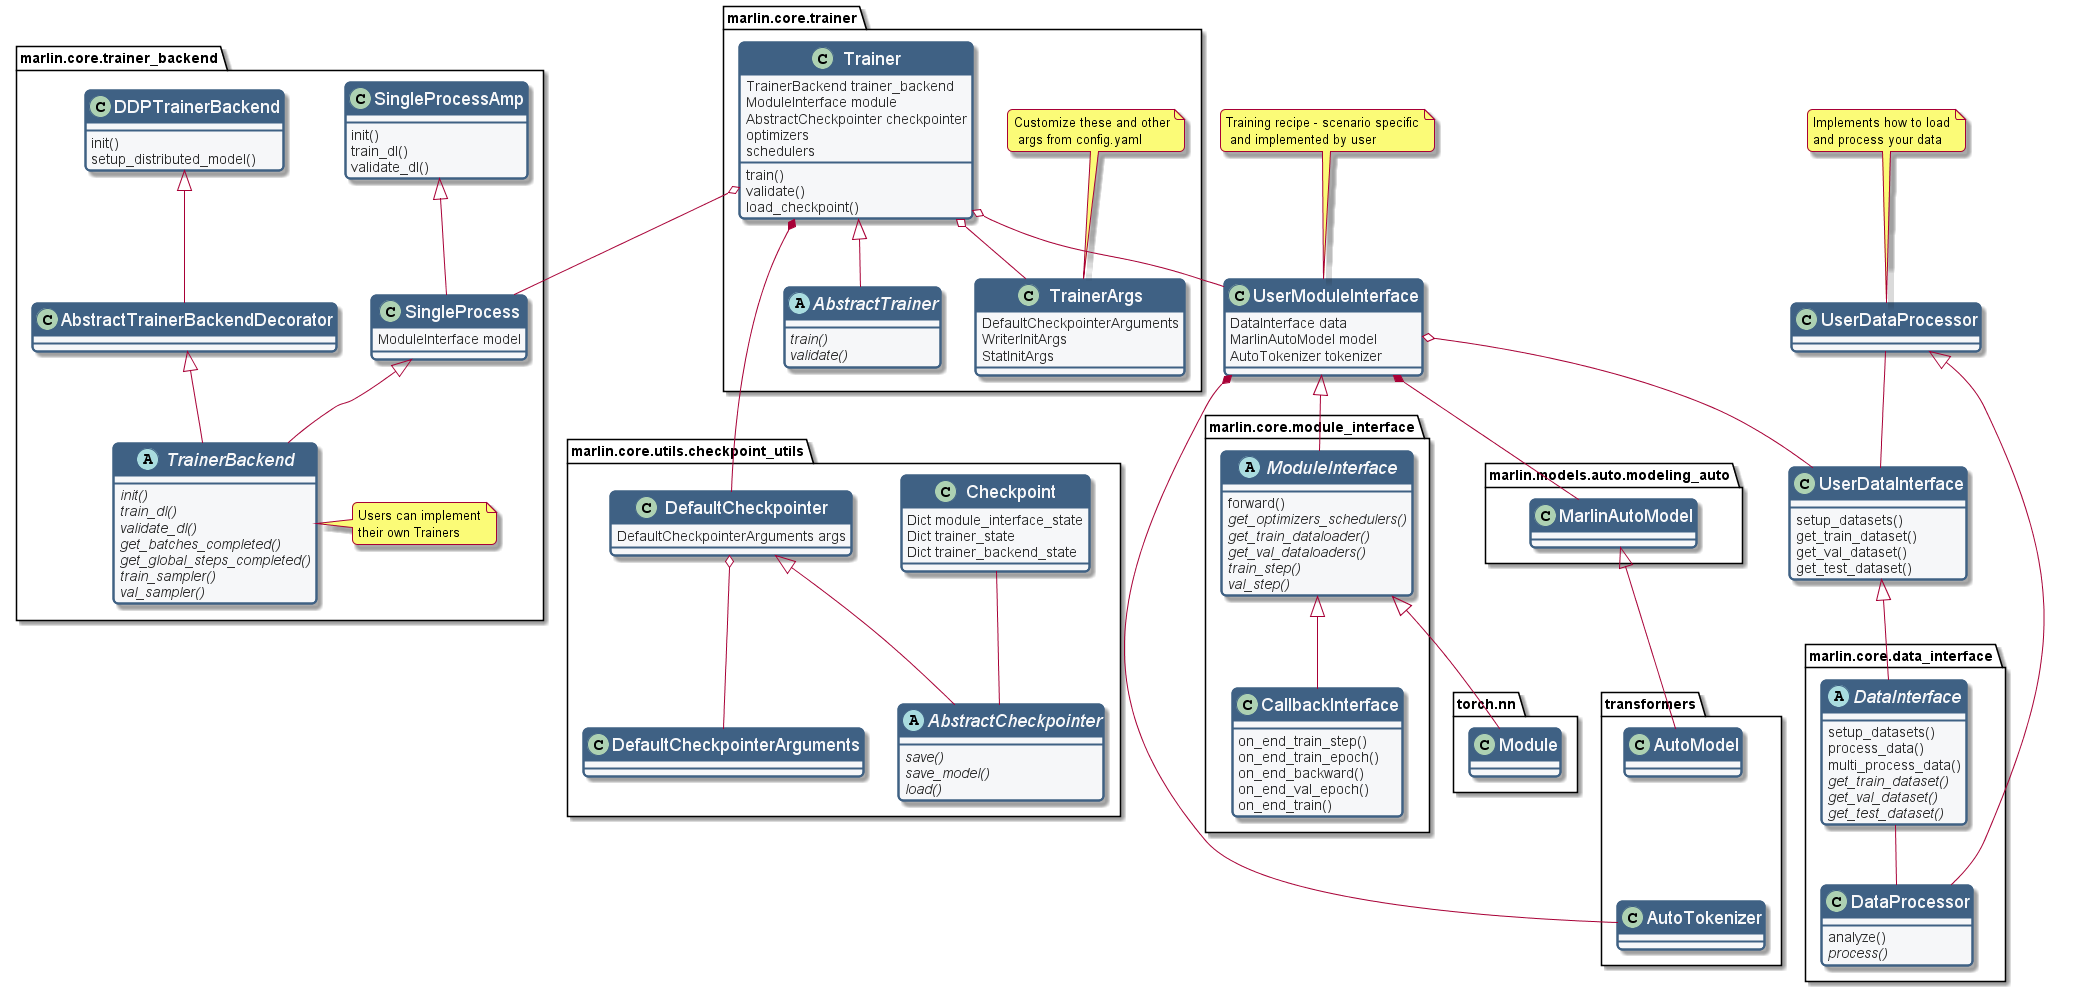

The diagram above was rendered by PlantUML. Its source (embedded in the PNG):
@startuml classes

'Diagram visualization params
skinparam RoundCorner 10
skinparam class {
    AttributeFontColor #2b2b2b
    AttributeFontName Arial
    AttributeFontSize 14
    BackgroundColor #f6f7f9
    BorderColor #3f6184
    BorderThickness 2
    FontColor #f6f7f9
    FontName Arial
    FontSize 18
    HeaderBackgroundColor #3f6184
}

'Class diagram descriptions

'External classes
class torch.nn.Module {}
class transformers.AutoModel {}
class transformers.AutoTokenizer {}


'Marlin classes

'Marlin auto model
namespace marlin.models.auto.modeling_auto {
    class MarlinAutoModel 
}

'Module Interface
namespace marlin.core.module_interface {
    class CallbackInterface {
        on_end_train_step()
        on_end_train_epoch()
        on_end_backward()
        on_end_val_epoch()
        on_end_train()
    }
    abstract class ModuleInterface {
        forward()
        {abstract} get_optimizers_schedulers()
        {abstract} get_train_dataloader()
        {abstract} get_val_dataloaders()
        {abstract} train_step()
        {abstract} val_step()
    }
}

'Trainer Backend
namespace marlin.core.trainer_backend {
    abstract class TrainerBackend{
        {abstract} init()
        {abstract} train_dl()
        {abstract} validate_dl()
        {abstract} get_batches_completed()
        {abstract} get_global_steps_completed()
        {abstract} train_sampler()
        {abstract} val_sampler()
    }
    note right: Users can implement\ntheir own Trainers
    class SingleProcess {
        ModuleInterface model
    }
    class AbstractTrainerBackendDecorator
    class SingleProcessAmp {
        init()
        train_dl()
        validate_dl()
    }
    class DDPTrainerBackend{
        init()
        setup_distributed_model()
    }
}


'Trainer
namespace marlin.core.trainer {
    class TrainerArgs {
        DefaultCheckpointerArguments
        WriterInitArgs
        StatInitArgs
    }
    note top: Customize these and other\n args from config.yaml
    abstract class AbstractTrainer {
        {abstract} train()
        {abstract} validate()
    }
    class Trainer{
        TrainerBackend trainer_backend
        ModuleInterface module
        AbstractCheckpointer checkpointer
        optimizers
        schedulers

        train()
        validate()
        load_checkpoint()
    }
}

'Data interface
namespace marlin.core.data_interface {

    abstract class DataProcessor {
        analyze()
        {abstract} process()
    }
    abstract class DataInterface {
        setup_datasets()
        process_data()
        multi_process_data()
        {abstract} get_train_dataset()
        {abstract} get_val_dataset()
        {abstract} get_test_dataset()
    }
}

'Checkpointer
namespace marlin.core.utils.checkpoint_utils{

    class Checkpoint{
        Dict module_interface_state
        Dict trainer_state
        Dict trainer_backend_state
    }

    abstract class AbstractCheckpointer{
        {abstract} save()
        {abstract} save_model()
        {abstract} load()

    } 
    class DefaultCheckpointer{
        DefaultCheckpointerArguments args
    }
}

'Scenario classes
class UserModuleInterface {
    DataInterface data
    MarlinAutoModel model
    AutoTokenizer tokenizer
}
note top: Training recipe - scenario specific\n and implemented by user


class UserDataInterface {

    setup_datasets()
    get_train_dataset()
    get_val_dataset()
    get_test_dataset()
}

together {

    class UserDataProcessor {}
    note top: Implements how to load\nand process your data
    class marlin.core.data_interface.DataProcessor{}
}



marlin.core.module_interface.ModuleInterface <|-- marlin.core.module_interface.CallbackInterface
marlin.core.module_interface.ModuleInterface <|-- torch.nn.Module
UserModuleInterface <|-- marlin.core.module_interface.ModuleInterface
UserDataInterface <|-- marlin.core.data_interface.DataInterface
marlin.core.trainer_backend.SingleProcess <|-- marlin.core.trainer_backend.TrainerBackend
marlin.core.trainer.Trainer <|-- marlin.core.trainer.AbstractTrainer
marlin.core.trainer.Trainer o-- marlin.core.trainer_backend.SingleProcess
marlin.core.trainer_backend.AbstractTrainerBackendDecorator <|-- marlin.core.trainer_backend.TrainerBackend
marlin.core.trainer_backend.DDPTrainerBackend <|-- marlin.core.trainer_backend.AbstractTrainerBackendDecorator
marlin.core.trainer_backend.SingleProcessAmp <|-- marlin.core.trainer_backend.SingleProcess
marlin.core.trainer.Trainer o-- UserModuleInterface
'UserModuleInterface *-- transformers.AutoModel
UserModuleInterface *-- transformers.AutoTokenizer
marlin.core.data_interface.DataInterface -- marlin.core.data_interface.DataProcessor
UserModuleInterface o-- UserDataInterface

marlin.core.trainer.Trainer o-- marlin.core.trainer.TrainerArgs

UserDataProcessor -- UserDataInterface
UserDataProcessor <|- marlin.core.data_interface.DataProcessor

transformers.AutoTokenizer -[hidden]up- transformers.AutoModel

marlin.core.utils.checkpoint_utils.Checkpoint -- marlin.core.utils.checkpoint_utils.AbstractCheckpointer
marlin.core.utils.checkpoint_utils.DefaultCheckpointer <|-- marlin.core.utils.checkpoint_utils.AbstractCheckpointer
marlin.core.utils.checkpoint_utils.DefaultCheckpointer o-- marlin.core.utils.checkpoint_utils.DefaultCheckpointerArguments
marlin.core.trainer.Trainer *-- marlin.core.utils.checkpoint_utils.DefaultCheckpointer

marlin.core.utils.checkpoint_utils.Checkpoint -[hidden]up- marlin.core.trainer.AbstractTrainer

marlin.models.auto.modeling_auto.MarlinAutoModel <|-- transformers.AutoModel
UserModuleInterface *-- marlin.models.auto.modeling_auto.MarlinAutoModel

@enduml